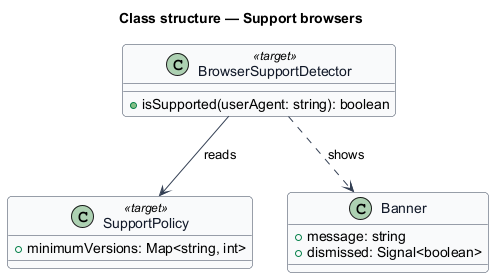

The diagram above was rendered by PlantUML. Its source (embedded in the PNG):
@startuml
skinparam backgroundColor #FFFFFF
skinparam shadowing false
skinparam roundcorner 8
skinparam defaultFontName Arial
skinparam ArrowColor #344054
skinparam class {
  BorderColor #344054
  FontColor #101828
  BackgroundColor #F9FAFB
}
title Class structure — Support browsers
class BrowserSupportDetector <<target>> {
  +isSupported(userAgent: string): boolean
}
class SupportPolicy <<target>> {
  +minimumVersions: Map<string, int>
}
class Banner {
  +message: string
  +dismissed: Signal<boolean>
}
BrowserSupportDetector --> SupportPolicy : reads
BrowserSupportDetector ..> Banner : shows
@enduml